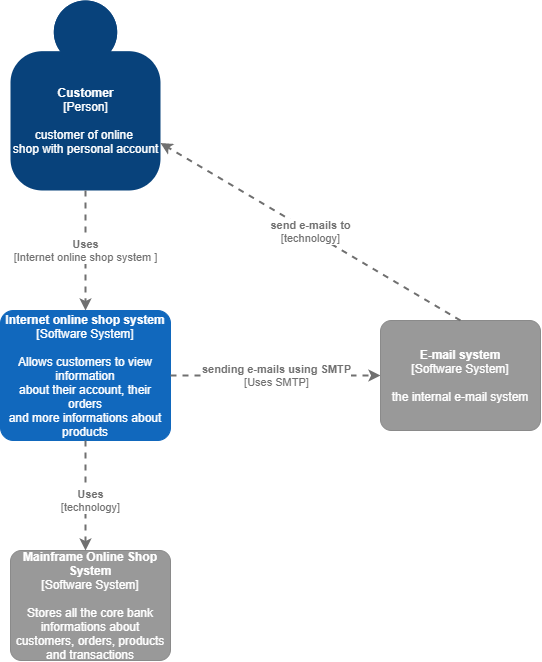

The diagram above was exported from draw.io. Its source (the exported page's mxGraphModel, read from the mxfile embedded in the PNG):
<mxGraphModel dx="1434" dy="1956" grid="1" gridSize="10" guides="1" tooltips="1" connect="1" arrows="1" fold="1" page="1" pageScale="1" pageWidth="827" pageHeight="1169" math="0" shadow="0">
  <root>
    <mxCell id="WIyWlLk6GJQsqaUBKTNV-0" />
    <mxCell id="WIyWlLk6GJQsqaUBKTNV-1" parent="WIyWlLk6GJQsqaUBKTNV-0" />
    <object placeholders="1" c4Name="Customer" c4Type="Person" c4Description="customer of online &#10;shop with personal account " label="&lt;b&gt;%c4Name%&lt;/b&gt;&lt;div&gt;[%c4Type%]&lt;/div&gt;&lt;br&gt;&lt;div&gt;%c4Description%&lt;/div&gt;" id="Uaj4hTpCWX7ewYOm2gDx-1">
      <mxCell style="html=1;dashed=0;whitespace=wrap;fillColor=#08427b;strokeColor=none;fontColor=#ffffff;shape=mxgraph.c4.person;align=center;metaEdit=1;points=[[0.5,0,0],[1,0.5,0],[1,0.75,0],[0.75,1,0],[0.5,1,0],[0.25,1,0],[0,0.75,0],[0,0.5,0]];metaData={&quot;c4Type&quot;:{&quot;editable&quot;:false}};strokeWidth=1;" vertex="1" parent="WIyWlLk6GJQsqaUBKTNV-1">
        <mxGeometry x="310" y="-110" width="150" height="190" as="geometry" />
      </mxCell>
    </object>
    <object placeholders="1" c4Type="Relationship" c4Technology="Internet online shop system " c4Description=" Uses" label="&lt;div style=&quot;text-align: left&quot;&gt;&lt;div style=&quot;text-align: center&quot;&gt;&lt;b&gt;%c4Description%&lt;/b&gt;&lt;/div&gt;&lt;div style=&quot;text-align: center&quot;&gt;[%c4Technology%]&lt;/div&gt;&lt;/div&gt;" id="Uaj4hTpCWX7ewYOm2gDx-7">
      <mxCell style="edgeStyle=none;rounded=0;html=1;jettySize=auto;orthogonalLoop=1;strokeColor=#707070;strokeWidth=2;fontColor=#707070;jumpStyle=none;dashed=1;metaEdit=1;metaData={&quot;c4Type&quot;:{&quot;editable&quot;:false}};exitX=0.5;exitY=1;exitDx=0;exitDy=0;exitPerimeter=0;" edge="1" parent="WIyWlLk6GJQsqaUBKTNV-1" source="Uaj4hTpCWX7ewYOm2gDx-1">
        <mxGeometry width="160" relative="1" as="geometry">
          <mxPoint x="390" y="60" as="sourcePoint" />
          <mxPoint x="385" y="200" as="targetPoint" />
          <Array as="points">
            <mxPoint x="385" y="200" />
          </Array>
        </mxGeometry>
      </mxCell>
    </object>
    <object placeholders="1" c4Name="Internet online shop system" c4Type="Software System" c4Description="Allows customers to view information&#10; about their account, their orders&#10; and more informations about products" label="&lt;b&gt;%c4Name%&lt;/b&gt;&lt;div&gt;[%c4Type%]&lt;/div&gt;&lt;br&gt;&lt;div&gt;%c4Description%&lt;/div&gt;" id="Uaj4hTpCWX7ewYOm2gDx-8">
      <mxCell style="rounded=1;whiteSpace=wrap;html=1;labelBackgroundColor=none;fillColor=#1168BD;fontColor=#ffffff;align=center;arcSize=10;strokeColor=#1168BD;metaEdit=1;metaData={&quot;c4Type&quot;:{&quot;editable&quot;:false}};points=[[0.25,0,0],[0.5,0,0],[0.75,0,0],[1,0.25,0],[1,0.5,0],[1,0.75,0],[0.75,1,0],[0.5,1,0],[0.25,1,0],[0,0.75,0],[0,0.5,0],[0,0.25,0]];" vertex="1" parent="WIyWlLk6GJQsqaUBKTNV-1">
        <mxGeometry x="300" y="200" width="170" height="130" as="geometry" />
      </mxCell>
    </object>
    <object placeholders="1" c4Type="Relationship" c4Technology="technology" c4Description="Uses" label="&lt;div style=&quot;text-align: left&quot;&gt;&lt;div style=&quot;text-align: center&quot;&gt;&lt;b&gt;%c4Description%&lt;/b&gt;&lt;/div&gt;&lt;div style=&quot;text-align: center&quot;&gt;[%c4Technology%]&lt;/div&gt;&lt;/div&gt;" id="Uaj4hTpCWX7ewYOm2gDx-9">
      <mxCell style="edgeStyle=none;rounded=0;html=1;jettySize=auto;orthogonalLoop=1;strokeColor=#707070;strokeWidth=2;fontColor=#707070;jumpStyle=none;dashed=1;metaEdit=1;metaData={&quot;c4Type&quot;:{&quot;editable&quot;:false}};exitX=0.5;exitY=1;exitDx=0;exitDy=0;exitPerimeter=0;" edge="1" parent="WIyWlLk6GJQsqaUBKTNV-1" source="Uaj4hTpCWX7ewYOm2gDx-8">
        <mxGeometry x="0.0909" y="5" width="160" relative="1" as="geometry">
          <mxPoint x="390" y="160" as="sourcePoint" />
          <mxPoint x="385" y="440" as="targetPoint" />
          <Array as="points" />
          <mxPoint as="offset" />
        </mxGeometry>
      </mxCell>
    </object>
    <object placeholders="1" c4Name="Mainframe Online Shop System" c4Type="Software System" c4Description="Stores all the core bank informations about customers, orders, products and transactions   " label="&lt;b&gt;%c4Name%&lt;/b&gt;&lt;div&gt;[%c4Type%]&lt;/div&gt;&lt;br&gt;&lt;div&gt;%c4Description%&lt;/div&gt;" id="Uaj4hTpCWX7ewYOm2gDx-10">
      <mxCell style="rounded=1;whiteSpace=wrap;html=1;labelBackgroundColor=none;fillColor=#999999;fontColor=#ffffff;align=center;arcSize=10;strokeColor=#8A8A8A;metaEdit=1;metaData={&quot;c4Type&quot;:{&quot;editable&quot;:false}};points=[[0.25,0,0],[0.5,0,0],[0.75,0,0],[1,0.25,0],[1,0.5,0],[1,0.75,0],[0.75,1,0],[0.5,1,0],[0.25,1,0],[0,0.75,0],[0,0.5,0],[0,0.25,0]];" vertex="1" parent="WIyWlLk6GJQsqaUBKTNV-1">
        <mxGeometry x="310" y="440" width="160" height="110.00000000000001" as="geometry" />
      </mxCell>
    </object>
    <object placeholders="1" c4Type="Relationship" c4Technology="Uses SMTP" c4Description="sending e-mails using SMTP " label="&lt;div style=&quot;text-align: left&quot;&gt;&lt;div style=&quot;text-align: center&quot;&gt;&lt;b&gt;%c4Description%&lt;/b&gt;&lt;/div&gt;&lt;div style=&quot;text-align: center&quot;&gt;[%c4Technology%]&lt;/div&gt;&lt;/div&gt;" id="Uaj4hTpCWX7ewYOm2gDx-11">
      <mxCell style="edgeStyle=none;rounded=0;html=1;jettySize=auto;orthogonalLoop=1;strokeColor=#707070;strokeWidth=2;fontColor=#707070;jumpStyle=none;dashed=1;metaEdit=1;metaData={&quot;c4Type&quot;:{&quot;editable&quot;:false}};exitX=1;exitY=0.5;exitDx=0;exitDy=0;exitPerimeter=0;" edge="1" parent="WIyWlLk6GJQsqaUBKTNV-1" source="Uaj4hTpCWX7ewYOm2gDx-8" target="Uaj4hTpCWX7ewYOm2gDx-12">
        <mxGeometry width="160" relative="1" as="geometry">
          <mxPoint x="390" y="360" as="sourcePoint" />
          <mxPoint x="600" y="265" as="targetPoint" />
        </mxGeometry>
      </mxCell>
    </object>
    <object placeholders="1" c4Name="E-mail system" c4Type="Software System" c4Description="the internal e-mail system " label="&lt;b&gt;%c4Name%&lt;/b&gt;&lt;div&gt;[%c4Type%]&lt;/div&gt;&lt;br&gt;&lt;div&gt;%c4Description%&lt;/div&gt;" id="Uaj4hTpCWX7ewYOm2gDx-12">
      <mxCell style="rounded=1;whiteSpace=wrap;html=1;labelBackgroundColor=none;fillColor=#999999;fontColor=#ffffff;align=center;arcSize=10;strokeColor=#8A8A8A;metaEdit=1;metaData={&quot;c4Type&quot;:{&quot;editable&quot;:false}};points=[[0.25,0,0],[0.5,0,0],[0.75,0,0],[1,0.25,0],[1,0.5,0],[1,0.75,0],[0.75,1,0],[0.5,1,0],[0.25,1,0],[0,0.75,0],[0,0.5,0],[0,0.25,0]];" vertex="1" parent="WIyWlLk6GJQsqaUBKTNV-1">
        <mxGeometry x="680" y="210" width="160" height="110.00000000000001" as="geometry" />
      </mxCell>
    </object>
    <object placeholders="1" c4Type="Relationship" c4Technology="technology" c4Description="send e-mails to " label="&lt;div style=&quot;text-align: left&quot;&gt;&lt;div style=&quot;text-align: center&quot;&gt;&lt;b&gt;%c4Description%&lt;/b&gt;&lt;/div&gt;&lt;div style=&quot;text-align: center&quot;&gt;[%c4Technology%]&lt;/div&gt;&lt;/div&gt;" id="Uaj4hTpCWX7ewYOm2gDx-13">
      <mxCell style="edgeStyle=none;rounded=0;html=1;jettySize=auto;orthogonalLoop=1;strokeColor=#707070;strokeWidth=2;fontColor=#707070;jumpStyle=none;dashed=1;metaEdit=1;metaData={&quot;c4Type&quot;:{&quot;editable&quot;:false}};exitX=0.5;exitY=0;exitDx=0;exitDy=0;exitPerimeter=0;entryX=1;entryY=0.75;entryDx=0;entryDy=0;entryPerimeter=0;" edge="1" parent="WIyWlLk6GJQsqaUBKTNV-1" source="Uaj4hTpCWX7ewYOm2gDx-12" target="Uaj4hTpCWX7ewYOm2gDx-1">
        <mxGeometry width="160" relative="1" as="geometry">
          <mxPoint x="390" y="360" as="sourcePoint" />
          <mxPoint x="160" y="230" as="targetPoint" />
        </mxGeometry>
      </mxCell>
    </object>
  </root>
</mxGraphModel>